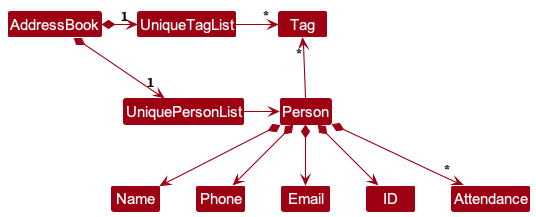

The diagram above was rendered by PlantUML. Its source (embedded in the PNG):
@startuml
!include style.puml
skinparam arrowThickness 1.1
skinparam arrowColor MODEL_COLOR
skinparam classBackgroundColor MODEL_COLOR

AddressBook *-right-> "1" UniquePersonList
AddressBook *-right-> "1" UniqueTagList
UniqueTagList -[hidden]down- UniquePersonList
UniqueTagList -[hidden]down- UniquePersonList

UniqueTagList -right-> "*" Tag
UniquePersonList -right-> Person

Person -up-> "*" Tag

Person *--> Name
Person *--> Phone
Person *--> Email
Person *--> ID
Person *--> "*" Attendance

@enduml